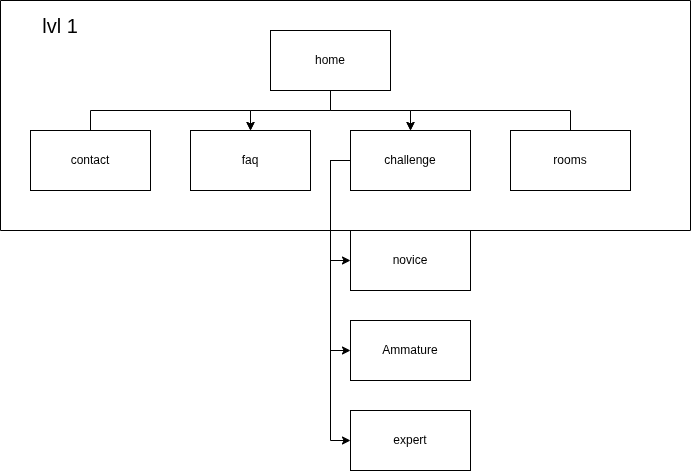

The diagram above was exported from draw.io. Its source (the exported page's mxGraphModel, read from the mxfile embedded in the PNG):
<mxGraphModel dx="820" dy="563" grid="1" gridSize="10" guides="1" tooltips="1" connect="1" arrows="1" fold="1" page="1" pageScale="1" pageWidth="827" pageHeight="1169" math="0" shadow="0">
  <root>
    <mxCell id="0" />
    <mxCell id="1" parent="0" />
    <mxCell id="rh1vEqCQz6l9DV-cjo26-1" edge="1" parent="1" source="rh1vEqCQz6l9DV-cjo26-3" style="edgeStyle=orthogonalEdgeStyle;rounded=0;orthogonalLoop=1;jettySize=auto;html=1;exitX=0.5;exitY=1;exitDx=0;exitDy=0;entryX=0.5;entryY=0;entryDx=0;entryDy=0;" target="rh1vEqCQz6l9DV-cjo26-10">
      <mxGeometry relative="1" as="geometry" />
    </mxCell>
    <mxCell id="rh1vEqCQz6l9DV-cjo26-2" edge="1" parent="1" source="rh1vEqCQz6l9DV-cjo26-3" style="edgeStyle=orthogonalEdgeStyle;rounded=0;orthogonalLoop=1;jettySize=auto;html=1;exitX=0.5;exitY=1;exitDx=0;exitDy=0;entryX=0.5;entryY=0;entryDx=0;entryDy=0;" target="rh1vEqCQz6l9DV-cjo26-9">
      <mxGeometry relative="1" as="geometry" />
    </mxCell>
    <mxCell id="rh1vEqCQz6l9DV-cjo26-3" parent="1" style="rounded=0;whiteSpace=wrap;html=1;" value="home" vertex="1">
      <mxGeometry height="60" width="120" x="680" y="140" as="geometry" />
    </mxCell>
    <mxCell id="rh1vEqCQz6l9DV-cjo26-4" edge="1" parent="1" source="rh1vEqCQz6l9DV-cjo26-5" style="edgeStyle=orthogonalEdgeStyle;rounded=0;orthogonalLoop=1;jettySize=auto;html=1;exitX=0.5;exitY=0;exitDx=0;exitDy=0;entryX=0.5;entryY=0;entryDx=0;entryDy=0;" target="rh1vEqCQz6l9DV-cjo26-9">
      <mxGeometry relative="1" as="geometry" />
    </mxCell>
    <mxCell id="rh1vEqCQz6l9DV-cjo26-5" parent="1" style="rounded=0;whiteSpace=wrap;html=1;" value="rooms" vertex="1">
      <mxGeometry height="60" width="120" x="920" y="240" as="geometry" />
    </mxCell>
    <mxCell id="rh1vEqCQz6l9DV-cjo26-6" edge="1" parent="1" source="rh1vEqCQz6l9DV-cjo26-9" style="edgeStyle=orthogonalEdgeStyle;rounded=0;orthogonalLoop=1;jettySize=auto;html=1;exitX=0;exitY=0.5;exitDx=0;exitDy=0;entryX=0;entryY=0.5;entryDx=0;entryDy=0;" target="rh1vEqCQz6l9DV-cjo26-13">
      <mxGeometry relative="1" as="geometry" />
    </mxCell>
    <mxCell id="rh1vEqCQz6l9DV-cjo26-7" edge="1" parent="1" source="rh1vEqCQz6l9DV-cjo26-9" style="edgeStyle=orthogonalEdgeStyle;rounded=0;orthogonalLoop=1;jettySize=auto;html=1;exitX=0;exitY=0.5;exitDx=0;exitDy=0;entryX=0;entryY=0.5;entryDx=0;entryDy=0;" target="rh1vEqCQz6l9DV-cjo26-14">
      <mxGeometry relative="1" as="geometry" />
    </mxCell>
    <mxCell id="rh1vEqCQz6l9DV-cjo26-8" edge="1" parent="1" source="rh1vEqCQz6l9DV-cjo26-9" style="edgeStyle=orthogonalEdgeStyle;rounded=0;orthogonalLoop=1;jettySize=auto;html=1;exitX=0;exitY=0.5;exitDx=0;exitDy=0;entryX=0;entryY=0.5;entryDx=0;entryDy=0;" target="rh1vEqCQz6l9DV-cjo26-15">
      <mxGeometry relative="1" as="geometry" />
    </mxCell>
    <mxCell id="rh1vEqCQz6l9DV-cjo26-9" parent="1" style="rounded=0;whiteSpace=wrap;html=1;" value="challenge" vertex="1">
      <mxGeometry height="60" width="120" x="760" y="240" as="geometry" />
    </mxCell>
    <mxCell id="rh1vEqCQz6l9DV-cjo26-10" parent="1" style="rounded=0;whiteSpace=wrap;html=1;" value="faq" vertex="1">
      <mxGeometry height="60" width="120" x="600" y="240" as="geometry" />
    </mxCell>
    <mxCell id="rh1vEqCQz6l9DV-cjo26-11" edge="1" parent="1" source="rh1vEqCQz6l9DV-cjo26-12" style="edgeStyle=orthogonalEdgeStyle;rounded=0;orthogonalLoop=1;jettySize=auto;html=1;exitX=0.5;exitY=0;exitDx=0;exitDy=0;entryX=0.5;entryY=0;entryDx=0;entryDy=0;" target="rh1vEqCQz6l9DV-cjo26-10">
      <mxGeometry relative="1" as="geometry" />
    </mxCell>
    <mxCell id="rh1vEqCQz6l9DV-cjo26-12" parent="1" style="rounded=0;whiteSpace=wrap;html=1;" value="contact" vertex="1">
      <mxGeometry height="60" width="120" x="440" y="240" as="geometry" />
    </mxCell>
    <mxCell id="rh1vEqCQz6l9DV-cjo26-13" parent="1" style="rounded=0;whiteSpace=wrap;html=1;" value="no&lt;span style=&quot;background-color: transparent; color: light-dark(rgb(0, 0, 0), rgb(255, 255, 255));&quot;&gt;vice&lt;/span&gt;" vertex="1">
      <mxGeometry height="60" width="120" x="760" y="340" as="geometry" />
    </mxCell>
    <mxCell id="rh1vEqCQz6l9DV-cjo26-14" parent="1" style="rounded=0;whiteSpace=wrap;html=1;" value="Ammature" vertex="1">
      <mxGeometry height="60" width="120" x="760" y="430" as="geometry" />
    </mxCell>
    <mxCell id="rh1vEqCQz6l9DV-cjo26-15" parent="1" style="rounded=0;whiteSpace=wrap;html=1;" value="expert" vertex="1">
      <mxGeometry height="60" width="120" x="760" y="520" as="geometry" />
    </mxCell>
    <mxCell id="rh1vEqCQz6l9DV-cjo26-16" parent="1" style="swimlane;startSize=0;" value="" vertex="1">
      <mxGeometry height="230" width="690" x="410" y="110" as="geometry" />
    </mxCell>
    <mxCell id="rh1vEqCQz6l9DV-cjo26-17" parent="1" style="text;html=1;whiteSpace=wrap;strokeColor=none;fillColor=none;align=center;verticalAlign=middle;rounded=0;" value="&lt;font style=&quot;font-size: 20px;&quot;&gt;lvl 1&lt;/font&gt;" vertex="1">
      <mxGeometry height="30" width="60" x="440" y="120" as="geometry" />
    </mxCell>
  </root>
</mxGraphModel>